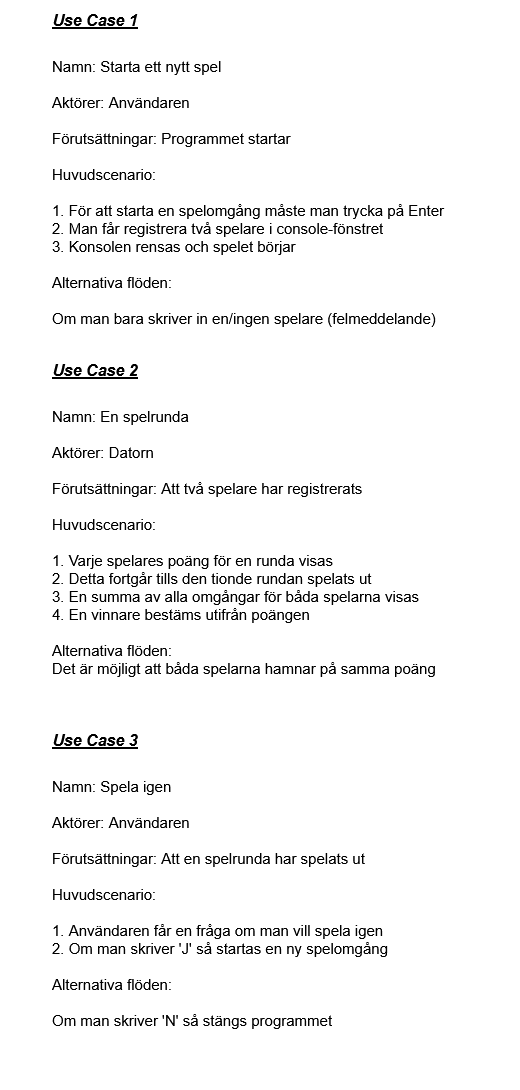

The diagram above was exported from draw.io. Its source (the exported page's mxGraphModel, read from the mxfile embedded in the PNG):
<mxGraphModel dx="1050" dy="580" grid="1" gridSize="10" guides="1" tooltips="1" connect="1" arrows="1" fold="1" page="1" pageScale="1" pageWidth="850" pageHeight="1100" math="0" shadow="0">
  <root>
    <mxCell id="0" />
    <mxCell id="1" parent="0" />
    <mxCell id="MxQW81n3ZCpHuonfl0_G-1" value="Use Case 1" style="text;strokeColor=none;fillColor=none;html=1;align=center;verticalAlign=middle;whiteSpace=wrap;rounded=0;fontSize=16;fontStyle=7" vertex="1" parent="1">
      <mxGeometry x="150" y="80" width="190" height="40" as="geometry" />
    </mxCell>
    <mxCell id="MxQW81n3ZCpHuonfl0_G-2" value="Namn: Starta ett nytt spel&#10;&#10;Aktörer: Användaren&#10;&#10;Förutsättningar: Programmet startar&#10;&#10;Huvudscenario: &#10;&#10;1. För att starta en spelomgång måste man trycka på Enter&#10;2. Man får registrera två spelare i console-fönstret&#10;3. Konsolen rensas och spelet börjar&#10;&#10;Alternativa flöden: &#10;&#10;Om man bara skriver in en/ingen spelare (felmeddelande)" style="text;whiteSpace=wrap;fontSize=15;" vertex="1" parent="1">
      <mxGeometry x="200" y="130" width="470" height="320" as="geometry" />
    </mxCell>
    <mxCell id="MxQW81n3ZCpHuonfl0_G-3" value="Use Case 2" style="text;strokeColor=none;fillColor=none;html=1;align=center;verticalAlign=middle;whiteSpace=wrap;rounded=0;fontSize=16;fontStyle=7" vertex="1" parent="1">
      <mxGeometry x="150" y="430" width="190" height="40" as="geometry" />
    </mxCell>
    <mxCell id="MxQW81n3ZCpHuonfl0_G-4" value="Namn: En spelrunda&#10;&#10;Aktörer: Datorn&#10;&#10;Förutsättningar: Att två spelare har registrerats&#10;&#10;Huvudscenario:&#10;&#10;1. Varje spelares poäng för en runda visas&#10;2. Detta fortgår tills den tionde rundan spelats ut&#10;3. En summa av alla omgångar för båda spelarna visas&#10;4. En vinnare bestäms utifrån poängen&#10;&#10;Alternativa flöden: &#10;Det är möjligt att båda spelarna hamnar på samma poäng" style="text;whiteSpace=wrap;fontSize=15;" vertex="1" parent="1">
      <mxGeometry x="200" y="480" width="470" height="320" as="geometry" />
    </mxCell>
    <mxCell id="MxQW81n3ZCpHuonfl0_G-5" value="Use Case 3" style="text;strokeColor=none;fillColor=none;html=1;align=center;verticalAlign=middle;whiteSpace=wrap;rounded=0;fontSize=16;fontStyle=7" vertex="1" parent="1">
      <mxGeometry x="150" y="800" width="190" height="40" as="geometry" />
    </mxCell>
    <mxCell id="MxQW81n3ZCpHuonfl0_G-6" value="Namn: Spela igen&#10;&#10;Aktörer: Användaren&#10;&#10;Förutsättningar: Att en spelrunda har spelats ut&#10;&#10;Huvudscenario:&#10;&#10;1. Användaren får en fråga om man vill spela igen&#10;2. Om man skriver 'J' så startas en ny spelomgång&#10;&#10;Alternativa flöden: &#10;&#10;Om man skriver 'N' så stängs programmet" style="text;whiteSpace=wrap;fontSize=15;" vertex="1" parent="1">
      <mxGeometry x="200" y="850" width="470" height="320" as="geometry" />
    </mxCell>
  </root>
</mxGraphModel>